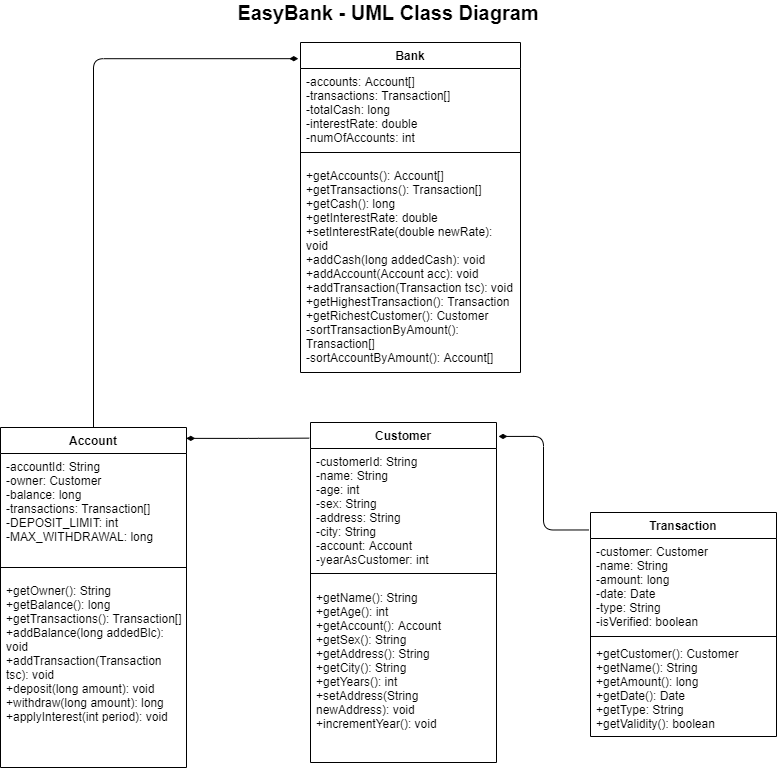

The diagram above was exported from draw.io. Its source (the exported page's mxGraphModel, read from the mxfile embedded in the PNG):
<mxGraphModel dx="768" dy="491" grid="1" gridSize="10" guides="1" tooltips="1" connect="1" arrows="1" fold="1" page="1" pageScale="1" pageWidth="827" pageHeight="1169" math="0" shadow="0">
  <root>
    <mxCell id="WIyWlLk6GJQsqaUBKTNV-0" />
    <mxCell id="WIyWlLk6GJQsqaUBKTNV-1" parent="WIyWlLk6GJQsqaUBKTNV-0" />
    <mxCell id="zkfFHV4jXpPFQw0GAbJ--0" value="Account" style="swimlane;fontStyle=1;align=center;verticalAlign=top;childLayout=stackLayout;horizontal=1;startSize=26;horizontalStack=0;resizeParent=1;resizeLast=0;collapsible=1;marginBottom=0;rounded=0;shadow=0;strokeWidth=1;" parent="WIyWlLk6GJQsqaUBKTNV-1" vertex="1">
      <mxGeometry x="26" y="475" width="186" height="340" as="geometry">
        <mxRectangle x="230" y="140" width="160" height="26" as="alternateBounds" />
      </mxGeometry>
    </mxCell>
    <mxCell id="zkfFHV4jXpPFQw0GAbJ--1" value="-accountId: String&#10;-owner: Customer&#10;-balance: long&#10;-transactions: Transaction[]&#10;-DEPOSIT_LIMIT: int&#10;-MAX_WITHDRAWAL: long" style="text;align=left;verticalAlign=top;spacingLeft=4;spacingRight=4;overflow=hidden;rotatable=0;points=[[0,0.5],[1,0.5]];portConstraint=eastwest;" parent="zkfFHV4jXpPFQw0GAbJ--0" vertex="1">
      <mxGeometry y="26" width="186" height="104" as="geometry" />
    </mxCell>
    <mxCell id="zkfFHV4jXpPFQw0GAbJ--4" value="" style="line;html=1;strokeWidth=1;align=left;verticalAlign=middle;spacingTop=-1;spacingLeft=3;spacingRight=3;rotatable=0;labelPosition=right;points=[];portConstraint=eastwest;" parent="zkfFHV4jXpPFQw0GAbJ--0" vertex="1">
      <mxGeometry y="130" width="186" height="20" as="geometry" />
    </mxCell>
    <mxCell id="zkfFHV4jXpPFQw0GAbJ--5" value="+getOwner(): String&#10;+getBalance(): long&#10;+getTransactions(): Transaction[]&#10;+addBalance(long addedBlc): void&#10;+addTransaction(Transaction tsc): void&#10;+deposit(long amount): void&#10;+withdraw(long amount): long&#10;+applyInterest(int period): void&#10;" style="text;align=left;verticalAlign=top;spacingLeft=4;spacingRight=4;overflow=hidden;rotatable=0;points=[[0,0.5],[1,0.5]];portConstraint=eastwest;whiteSpace=wrap;" parent="zkfFHV4jXpPFQw0GAbJ--0" vertex="1">
      <mxGeometry y="150" width="186" height="170" as="geometry" />
    </mxCell>
    <mxCell id="zkfFHV4jXpPFQw0GAbJ--6" value="Customer" style="swimlane;fontStyle=1;align=center;verticalAlign=top;childLayout=stackLayout;horizontal=1;startSize=26;horizontalStack=0;resizeParent=1;resizeLast=0;collapsible=1;marginBottom=0;rounded=0;shadow=0;strokeWidth=1;" parent="WIyWlLk6GJQsqaUBKTNV-1" vertex="1">
      <mxGeometry x="336" y="470" width="186" height="340" as="geometry">
        <mxRectangle x="130" y="380" width="160" height="26" as="alternateBounds" />
      </mxGeometry>
    </mxCell>
    <mxCell id="zkfFHV4jXpPFQw0GAbJ--7" value="-customerId: String&#10;-name: String&#10;-age: int&#10;-sex: String&#10;-address: String&#10;-city: String&#10;-account: Account&#10;-yearAsCustomer: int&#10;" style="text;align=left;verticalAlign=top;spacingLeft=4;spacingRight=4;overflow=hidden;rotatable=0;points=[[0,0.5],[1,0.5]];portConstraint=eastwest;" parent="zkfFHV4jXpPFQw0GAbJ--6" vertex="1">
      <mxGeometry y="26" width="186" height="114" as="geometry" />
    </mxCell>
    <mxCell id="zkfFHV4jXpPFQw0GAbJ--9" value="" style="line;html=1;strokeWidth=1;align=left;verticalAlign=middle;spacingTop=-1;spacingLeft=3;spacingRight=3;rotatable=0;labelPosition=right;points=[];portConstraint=eastwest;" parent="zkfFHV4jXpPFQw0GAbJ--6" vertex="1">
      <mxGeometry y="140" width="186" height="22" as="geometry" />
    </mxCell>
    <mxCell id="zkfFHV4jXpPFQw0GAbJ--10" value="+getName(): String&#10;+getAge(): int&#10;+getAccount(): Account&#10;+getSex(): String&#10;+getAddress(): String&#10;+getCity(): String&#10;+getYears(): int&#10;+setAddress(String newAddress): void&#10;+incrementYear(): void&#10;" style="text;align=left;verticalAlign=top;spacingLeft=4;spacingRight=4;overflow=hidden;rotatable=0;points=[[0,0.5],[1,0.5]];portConstraint=eastwest;fontStyle=0;whiteSpace=wrap;" parent="zkfFHV4jXpPFQw0GAbJ--6" vertex="1">
      <mxGeometry y="162" width="186" height="178" as="geometry" />
    </mxCell>
    <mxCell id="zkfFHV4jXpPFQw0GAbJ--13" value="Bank" style="swimlane;fontStyle=1;align=center;verticalAlign=top;childLayout=stackLayout;horizontal=1;startSize=26;horizontalStack=0;resizeParent=1;resizeLast=0;collapsible=1;marginBottom=0;rounded=0;shadow=0;strokeWidth=1;" parent="WIyWlLk6GJQsqaUBKTNV-1" vertex="1">
      <mxGeometry x="326" y="90" width="220" height="330" as="geometry">
        <mxRectangle x="340" y="380" width="170" height="26" as="alternateBounds" />
      </mxGeometry>
    </mxCell>
    <mxCell id="zkfFHV4jXpPFQw0GAbJ--14" value="-accounts: Account[]&#10;-transactions: Transaction[]&#10;-totalCash: long&#10;-interestRate: double&#10;-numOfAccounts: int" style="text;align=left;verticalAlign=top;spacingLeft=4;spacingRight=4;overflow=hidden;rotatable=0;points=[[0,0.5],[1,0.5]];portConstraint=eastwest;" parent="zkfFHV4jXpPFQw0GAbJ--13" vertex="1">
      <mxGeometry y="26" width="220" height="74" as="geometry" />
    </mxCell>
    <mxCell id="zkfFHV4jXpPFQw0GAbJ--15" value="" style="line;html=1;strokeWidth=1;align=left;verticalAlign=middle;spacingTop=-1;spacingLeft=3;spacingRight=3;rotatable=0;labelPosition=right;points=[];portConstraint=eastwest;" parent="zkfFHV4jXpPFQw0GAbJ--13" vertex="1">
      <mxGeometry y="100" width="220" height="20" as="geometry" />
    </mxCell>
    <mxCell id="G1nCd4_Klp_PS37f3pau-13" value="+getAccounts(): Account[]&#10;+getTransactions(): Transaction[]&#10;+getCash(): long&#10;+getInterestRate: double&#10;+setInterestRate(double newRate): void&#10;+addCash(long addedCash): void&#10;+addAccount(Account acc): void&#10;+addTransaction(Transaction tsc): void&#10;+getHighestTransaction(): Transaction&#10;+getRichestCustomer(): Customer&#10;-sortTransactionByAmount(): Transaction[]&#10;-sortAccountByAmount(): Account[]&#10;" style="text;align=left;verticalAlign=top;spacingLeft=4;spacingRight=4;overflow=hidden;rotatable=0;points=[[0,0.5],[1,0.5]];portConstraint=eastwest;whiteSpace=wrap;" parent="zkfFHV4jXpPFQw0GAbJ--13" vertex="1">
      <mxGeometry y="120" width="220" height="210" as="geometry" />
    </mxCell>
    <mxCell id="zkfFHV4jXpPFQw0GAbJ--17" value="Transaction" style="swimlane;fontStyle=1;align=center;verticalAlign=top;childLayout=stackLayout;horizontal=1;startSize=26;horizontalStack=0;resizeParent=1;resizeLast=0;collapsible=1;marginBottom=0;rounded=0;shadow=0;strokeWidth=1;" parent="WIyWlLk6GJQsqaUBKTNV-1" vertex="1">
      <mxGeometry x="616" y="560" width="186" height="224" as="geometry">
        <mxRectangle x="550" y="140" width="160" height="26" as="alternateBounds" />
      </mxGeometry>
    </mxCell>
    <mxCell id="zkfFHV4jXpPFQw0GAbJ--18" value="-customer: Customer&#10;-name: String&#10;-amount: long&#10;-date: Date&#10;-type: String&#10;-isVerified: boolean" style="text;align=left;verticalAlign=top;spacingLeft=4;spacingRight=4;overflow=hidden;rotatable=0;points=[[0,0.5],[1,0.5]];portConstraint=eastwest;" parent="zkfFHV4jXpPFQw0GAbJ--17" vertex="1">
      <mxGeometry y="26" width="186" height="94" as="geometry" />
    </mxCell>
    <mxCell id="zkfFHV4jXpPFQw0GAbJ--23" value="" style="line;html=1;strokeWidth=1;align=left;verticalAlign=middle;spacingTop=-1;spacingLeft=3;spacingRight=3;rotatable=0;labelPosition=right;points=[];portConstraint=eastwest;" parent="zkfFHV4jXpPFQw0GAbJ--17" vertex="1">
      <mxGeometry y="120" width="186" height="8" as="geometry" />
    </mxCell>
    <mxCell id="zkfFHV4jXpPFQw0GAbJ--24" value="+getCustomer(): Customer&#10;+getName(): String&#10;+getAmount(): long&#10;+getDate(): Date&#10;+getType: String&#10;+getValidity(): boolean&#10;" style="text;align=left;verticalAlign=top;spacingLeft=4;spacingRight=4;overflow=hidden;rotatable=0;points=[[0,0.5],[1,0.5]];portConstraint=eastwest;" parent="zkfFHV4jXpPFQw0GAbJ--17" vertex="1">
      <mxGeometry y="128" width="186" height="92" as="geometry" />
    </mxCell>
    <mxCell id="G1nCd4_Klp_PS37f3pau-11" value="&lt;b&gt;&lt;font style=&quot;font-size: 20px&quot;&gt;EasyBank - UML Class Diagram&lt;/font&gt;&lt;/b&gt;" style="text;html=1;strokeColor=none;fillColor=none;align=center;verticalAlign=middle;whiteSpace=wrap;rounded=0;" parent="WIyWlLk6GJQsqaUBKTNV-1" vertex="1">
      <mxGeometry x="244" y="50" width="340" height="20" as="geometry" />
    </mxCell>
    <mxCell id="G1nCd4_Klp_PS37f3pau-17" value="" style="endArrow=none;html=1;edgeStyle=orthogonalEdgeStyle;entryX=-0.009;entryY=0.078;entryDx=0;entryDy=0;exitX=1.011;exitY=0.041;exitDx=0;exitDy=0;exitPerimeter=0;entryPerimeter=0;startArrow=diamondThin;startFill=1;" parent="WIyWlLk6GJQsqaUBKTNV-1" source="zkfFHV4jXpPFQw0GAbJ--6" target="zkfFHV4jXpPFQw0GAbJ--17" edge="1">
      <mxGeometry width="50" height="50" relative="1" as="geometry">
        <mxPoint x="376" y="250" as="sourcePoint" />
        <mxPoint x="426" y="200" as="targetPoint" />
      </mxGeometry>
    </mxCell>
    <mxCell id="G1nCd4_Klp_PS37f3pau-18" value="" style="endArrow=none;html=1;edgeStyle=orthogonalEdgeStyle;exitX=0.999;exitY=0.032;exitDx=0;exitDy=0;exitPerimeter=0;startArrow=diamondThin;startFill=1;entryX=-0.007;entryY=0.046;entryDx=0;entryDy=0;entryPerimeter=0;" parent="WIyWlLk6GJQsqaUBKTNV-1" source="zkfFHV4jXpPFQw0GAbJ--0" target="zkfFHV4jXpPFQw0GAbJ--6" edge="1">
      <mxGeometry width="50" height="50" relative="1" as="geometry">
        <mxPoint x="185.9959999999998" y="350.08000000000004" as="sourcePoint" />
        <mxPoint x="316" y="500" as="targetPoint" />
      </mxGeometry>
    </mxCell>
    <mxCell id="G1nCd4_Klp_PS37f3pau-19" value="" style="endArrow=none;html=1;edgeStyle=orthogonalEdgeStyle;exitX=-0.01;exitY=0.049;exitDx=0;exitDy=0;exitPerimeter=0;startArrow=diamondThin;startFill=1;entryX=0.5;entryY=0;entryDx=0;entryDy=0;" parent="WIyWlLk6GJQsqaUBKTNV-1" source="zkfFHV4jXpPFQw0GAbJ--13" target="zkfFHV4jXpPFQw0GAbJ--0" edge="1">
      <mxGeometry width="50" height="50" relative="1" as="geometry">
        <mxPoint x="186.00400000000008" y="410.2399999999999" as="sourcePoint" />
        <mxPoint x="308.88799999999986" y="410.0000000000001" as="targetPoint" />
      </mxGeometry>
    </mxCell>
  </root>
</mxGraphModel>